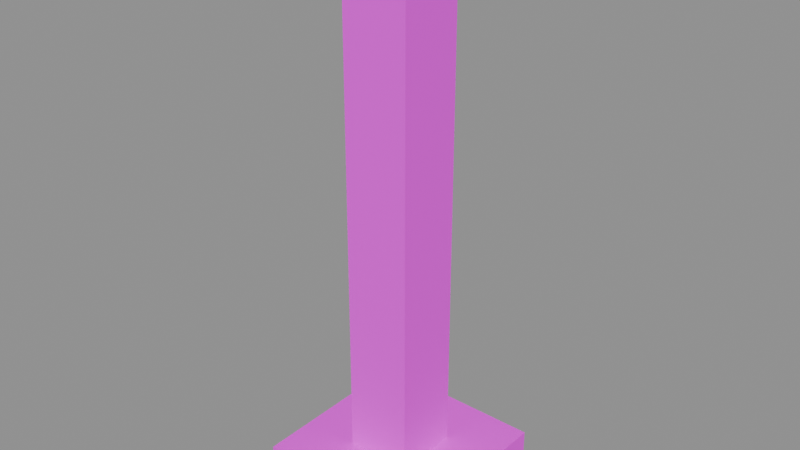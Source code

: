 # Source: RailPost.blend  (saved by Blender 5.2.45; exported with 4.5.12 LTS)
import bpy
from mathutils import Matrix  # noqa: F401  (used for matrix-valued properties, if any)

bpy.ops.wm.read_factory_settings(use_empty=True)
scene = bpy.context.scene
scene.name = 'RailPost'

# ---- images (referenced by path relative to the original .blend; pixels are not part of the script)
import os
ASSET_DIR = os.environ.get("B2B_ASSET_DIR", "")  # directory of the original .blend (textures are referenced by path, not embedded)
HERE = os.path.dirname(os.path.abspath(__file__))  # packed textures are extracted next to this script under _unpacked/

def load_image(name, relpath, width, height, colorspace="sRGB"):
    """Load a texture the original file referenced (path relative to the .blend, or extracted next to this script)."""
    p = next((c for c in (os.path.join(HERE, relpath), os.path.join(ASSET_DIR, relpath)) if relpath and os.path.exists(c)), "")
    if p:
        img = bpy.data.images.load(p, check_existing=True)
        img.name = name
    else:  # same state as the original file: an image datablock whose file is absent (Cycles renders it pink)
        img = bpy.data.images.new(name, width, height)
        img.source = "FILE"
        img.filepath = "//" + (relpath or name)
    img.colorspace_settings.name = colorspace
    return img
img_fuelstop04_atlas_png = load_image('FuelStop04_Atlas.png', 'FuelStop04_Atlas.png', 1024, 1024, 'sRGB')

# ---- materials (node trees are filled in below, after node groups)
mat_fuelstop04_atlas = bpy.data.materials.new('FuelStop04_Atlas')

# ---- material node trees
mat_fuelstop04_atlas.use_nodes = True; mat_fuelstop04_atlas.node_tree.nodes.clear()
_N = mat_fuelstop04_atlas.node_tree.nodes; _L = mat_fuelstop04_atlas.node_tree.links
n0 = _N.new('ShaderNodeOutputMaterial'); n0.name = 'Material Output'; n0.location = (0, 0)
n1 = _N.new('ShaderNodeBsdfPrincipled'); n1.name = 'Principled BSDF'; n1.location = (0, 0)
n1.inputs[2].default_value = 0.92
n1.inputs[10].default_value = 0.005
n2 = _N.new('ShaderNodeTexImage'); n2.name = 'Image Texture'; n2.location = (0, 0)
n2.image = img_fuelstop04_atlas_png
n2.interpolation = 'Closest'
n2.extension = 'EXTEND'
n3 = _N.new('ShaderNodeVertexColor'); n3.name = 'Color Attribute'; n3.location = (0, 0)
n3.layer_name = 'Color'
n4 = _N.new('ShaderNodeMath'); n4.name = 'Math'; n4.location = (0, 0)
n4.operation = 'MULTIPLY'
n4.inputs[1].default_value = 2.0
_L.new(n2.outputs[0], n1.inputs[0])
_L.new(n2.outputs[1], n1.inputs[4])
_L.new(n2.outputs[0], n1.inputs[27])
_L.new(n3.outputs[1], n4.inputs[0])
_L.new(n4.outputs[0], n1.inputs[28])
_L.new(n1.outputs[0], n0.inputs[0])
n0.is_active_output = True

# ---- meshes
me_railpost = bpy.data.meshes.new('RailPost')
me_railpost.from_pydata([(-0.075, -0.075, 1.2), (0.075, -0.075, 1.2), (0.075, 0.075, 1.2), (-0.075, 0.075, 1.2), (-0.075, -0.075, 0.0), (0.075, -0.075, 0.0), (0.075, -0.075, 1.2), (-0.075, -0.075, 1.2), (0.075, -0.075, 0.0), (0.075, 0.075, 0.0), (0.075, 0.075, 1.2), (0.075, -0.075, 1.2), (0.075, 0.075, 0.0), (-0.075, 0.075, 0.0), (-0.075, 0.075, 1.2), (0.075, 0.075, 1.2), (-0.075, 0.075, 0.0), (-0.075, -0.075, 0.0), (-0.075, -0.075, 1.2), (-0.075, 0.075, 1.2), (-0.2, -0.2, 0.0), (-0.2, 0.2, 0.0), (0.2, 0.2, 0.0), (0.2, -0.2, 0.0), (-0.2, -0.2, 0.09), (0.2, -0.2, 0.09), (0.2, 0.2, 0.09), (-0.2, 0.2, 0.09), (-0.2, -0.2, 0.0), (0.2, -0.2, 0.0), (0.2, -0.2, 0.09), (-0.2, -0.2, 0.09), (0.2, -0.2, 0.0), (0.2, 0.2, 0.0), (0.2, 0.2, 0.09), (0.2, -0.2, 0.09), (0.2, 0.2, 0.0), (-0.2, 0.2, 0.0), (-0.2, 0.2, 0.09), (0.2, 0.2, 0.09), (-0.2, 0.2, 0.0), (-0.2, -0.2, 0.0), (-0.2, -0.2, 0.09), (-0.2, 0.2, 0.09), (-0.1, -0.1, 1.18), (-0.1, 0.1, 1.18), (0.1, 0.1, 1.18), (0.1, -0.1, 1.18), (-0.1, -0.1, 1.26), (0.1, -0.1, 1.26), (0.1, 0.1, 1.26), (-0.1, 0.1, 1.26), (-0.1, -0.1, 1.18), (0.1, -0.1, 1.18), (0.1, -0.1, 1.26), (-0.1, -0.1, 1.26), (0.1, -0.1, 1.18), (0.1, 0.1, 1.18), (0.1, 0.1, 1.26), (0.1, -0.1, 1.26), (0.1, 0.1, 1.18), (-0.1, 0.1, 1.18), (-0.1, 0.1, 1.26), (0.1, 0.1, 1.26), (-0.1, 0.1, 1.18), (-0.1, -0.1, 1.18), (-0.1, -0.1, 1.26), (-0.1, 0.1, 1.26)], [], [(0, 1, 2, 3), (4, 5, 6, 7), (8, 9, 10, 11), (12, 13, 14, 15), (16, 17, 18, 19), (20, 21, 22, 23), (24, 25, 26, 27), (28, 29, 30, 31), (32, 33, 34, 35), (36, 37, 38, 39), (40, 41, 42, 43), (44, 45, 46, 47), (48, 49, 50, 51), (52, 53, 54, 55), (56, 57, 58, 59), (60, 61, 62, 63), (64, 65, 66, 67)])
_uv = me_railpost.uv_layers.new(name='AtlasUV')
_uv.uv.foreach_set('vector', [0.2539, 0.7539, 0.4961, 0.7539, 0.4961, 0.9961, 0.2539, 0.9961, 0.2539, 0.7539, 0.4961, 0.7539, 0.4961, 0.9961, 0.2539, 0.9961, 0.2539, 0.7539, 0.4961, 0.7539, 0.4961, 0.9961, 0.2539, 0.9961, 0.4961, 0.7539, 0.2539, 0.7539, 0.2539, 0.9961, 0.4961, 0.9961, 0.4961, 0.7539, 0.2539, 0.7539, 0.2539, 0.9961, 0.4961, 0.9961, 0.7539, 0.003906, 0.7539, 0.2461, 0.9961, 0.2461, 0.9961, 0.003906, 0.7539, 0.003906, 0.9961, 0.003906, 0.9961, 0.2461, 0.7539, 0.2461, 0.7539, 0.003906, 0.9961, 0.003906, 0.9961, 0.2461, 0.7539, 0.2461, 0.7539, 0.003906, 0.9961, 0.003906, 0.9961, 0.2461, 0.7539, 0.2461, 0.9961, 0.003906, 0.7539, 0.003906, 0.7539, 0.2461, 0.9961, 0.2461, 0.9961, 0.003906, 0.7539, 0.003906, 0.7539, 0.2461, 0.9961, 0.2461, 0.5039, 0.7539, 0.5039, 0.9961, 0.7461, 0.9961, 0.7461, 0.7539, 0.5039, 0.7539, 0.7461, 0.7539, 0.7461, 0.9961, 0.5039, 0.9961, 0.5039, 0.7539, 0.7461, 0.7539, 0.7461, 0.9961, 0.5039, 0.9961, 0.5039, 0.7539, 0.7461, 0.7539, 0.7461, 0.9961, 0.5039, 0.9961, 0.7461, 0.7539, 0.5039, 0.7539, 0.5039, 0.9961, 0.7461, 0.9961, 0.7461, 0.7539, 0.5039, 0.7539, 0.5039, 0.9961, 0.7461, 0.9961])
_ca = me_railpost.color_attributes.new('Color', 'FLOAT_COLOR', 'CORNER')
_ca.data.foreach_set('color', [1.0, 1.0, 1.0, 0.0, 1.0, 1.0, 1.0, 0.0, 1.0, 1.0, 1.0, 0.0, 1.0, 1.0, 1.0, 0.0, 1.0, 1.0, 1.0, 0.0, 1.0, 1.0, 1.0, 0.0, 1.0, 1.0, 1.0, 0.0, 1.0, 1.0, 1.0, 0.0, 1.0, 1.0, 1.0, 0.0, 1.0, 1.0, 1.0, 0.0, 1.0, 1.0, 1.0, 0.0, 1.0, 1.0, 1.0, 0.0, 1.0, 1.0, 1.0, 0.0, 1.0, 1.0, 1.0, 0.0, 1.0, 1.0, 1.0, 0.0, 1.0, 1.0, 1.0, 0.0, 1.0, 1.0, 1.0, 0.0, 1.0, 1.0, 1.0, 0.0, 1.0, 1.0, 1.0, 0.0, 1.0, 1.0, 1.0, 0.0, 1.0, 1.0, 1.0, 0.0, 1.0, 1.0, 1.0, 0.0, 1.0, 1.0, 1.0, 0.0, 1.0, 1.0, 1.0, 0.0, 1.0, 1.0, 1.0, 0.0, 1.0, 1.0, 1.0, 0.0, 1.0, 1.0, 1.0, 0.0, 1.0, 1.0, 1.0, 0.0, 1.0, 1.0, 1.0, 0.0, 1.0, 1.0, 1.0, 0.0, 1.0, 1.0, 1.0, 0.0, 1.0, 1.0, 1.0, 0.0, 1.0, 1.0, 1.0, 0.0, 1.0, 1.0, 1.0, 0.0, 1.0, 1.0, 1.0, 0.0, 1.0, 1.0, 1.0, 0.0, 1.0, 1.0, 1.0, 0.0, 1.0, 1.0, 1.0, 0.0, 1.0, 1.0, 1.0, 0.0, 1.0, 1.0, 1.0, 0.0, 1.0, 1.0, 1.0, 0.0, 1.0, 1.0, 1.0, 0.0, 1.0, 1.0, 1.0, 0.0, 1.0, 1.0, 1.0, 0.0, 1.0, 1.0, 1.0, 0.0, 1.0, 1.0, 1.0, 0.0, 1.0, 1.0, 1.0, 0.0, 1.0, 1.0, 1.0, 0.0, 1.0, 1.0, 1.0, 0.0, 1.0, 1.0, 1.0, 0.0, 1.0, 1.0, 1.0, 0.0, 1.0, 1.0, 1.0, 0.0, 1.0, 1.0, 1.0, 0.0, 1.0, 1.0, 1.0, 0.0, 1.0, 1.0, 1.0, 0.0, 1.0, 1.0, 1.0, 0.0, 1.0, 1.0, 1.0, 0.0, 1.0, 1.0, 1.0, 0.0, 1.0, 1.0, 1.0, 0.0, 1.0, 1.0, 1.0, 0.0, 1.0, 1.0, 1.0, 0.0, 1.0, 1.0, 1.0, 0.0, 1.0, 1.0, 1.0, 0.0, 1.0, 1.0, 1.0, 0.0, 1.0, 1.0, 1.0, 0.0, 1.0, 1.0, 1.0, 0.0, 1.0, 1.0, 1.0, 0.0, 1.0, 1.0, 1.0, 0.0])
me_railpost.materials.append(mat_fuelstop04_atlas)
me_railpost.update()

# ---- objects
ob_railpost = bpy.data.objects.new('RailPost', me_railpost)

# ---- transforms, parenting, visibility, modifiers, constraints
ob_railpost.location = (0.0, 0.0, 0.0)

# ---- collection membership
scene.collection.objects.link(ob_railpost)

# ---- scene / render settings (as saved in the file)
scene.frame_start = 1; scene.frame_end = 250; scene.frame_set(1)
scene.render.engine = 'BLENDER_EEVEE_NEXT'
scene.render.image_settings.exr_codec = 'NONE'
scene.render.use_bake_clear = False
scene.render.bake_margin = 0
scene.render.bake_bias = 0.0
scene.render.bake_samples = 0
scene.render.simplify_subdivision_render = 0
scene.render.simplify_child_particles_render = 0.0
scene.render.compositor_device = 'GPU'
scene.eevee.use_volume_custom_range = False
scene.eevee.gtao_distance = 0.0
scene.eevee.use_fast_gi = False
scene.eevee.fast_gi_thickness_near = 0.1
scene.eevee.fast_gi_thickness_far = 0.0
scene.eevee.ray_tracing_options.screen_trace_thickness = 0.1
bpy.context.view_layer.update()

# ---- added for rendering (the .blend has no active camera and no usable light): camera, sun + grey world if the file has none
cam_auto = bpy.data.cameras.new('AutoCamera')
cam_auto.lens = 50.0
cam_auto.sensor_width = 36.0
cam_auto.clip_end = 1000.0
ob_auto_camera = bpy.data.objects.new('AutoCamera', cam_auto)
scene.collection.objects.link(ob_auto_camera)
ob_auto_camera.location = (1.27788, -1.53346, 1.65231)
ob_auto_camera.rotation_euler = (1.09748, -7.21219e-08, 0.694738)
scene.camera = ob_auto_camera
light_auto_sun = bpy.data.lights.new('AutoSun', 'SUN')
light_auto_sun.energy = 3.0
light_auto_sun.angle = 0.0523599
ob_auto_sun = bpy.data.objects.new('AutoSun', light_auto_sun)
scene.collection.objects.link(ob_auto_sun)
ob_auto_sun.rotation_euler = (0.872665, 0.174533, 0.523599)
if scene.world is None:
    world_auto = bpy.data.worlds.new('AutoWorld')
    world_auto.color = (0.3, 0.3, 0.3)
    scene.world = world_auto
bpy.context.view_layer.update()
